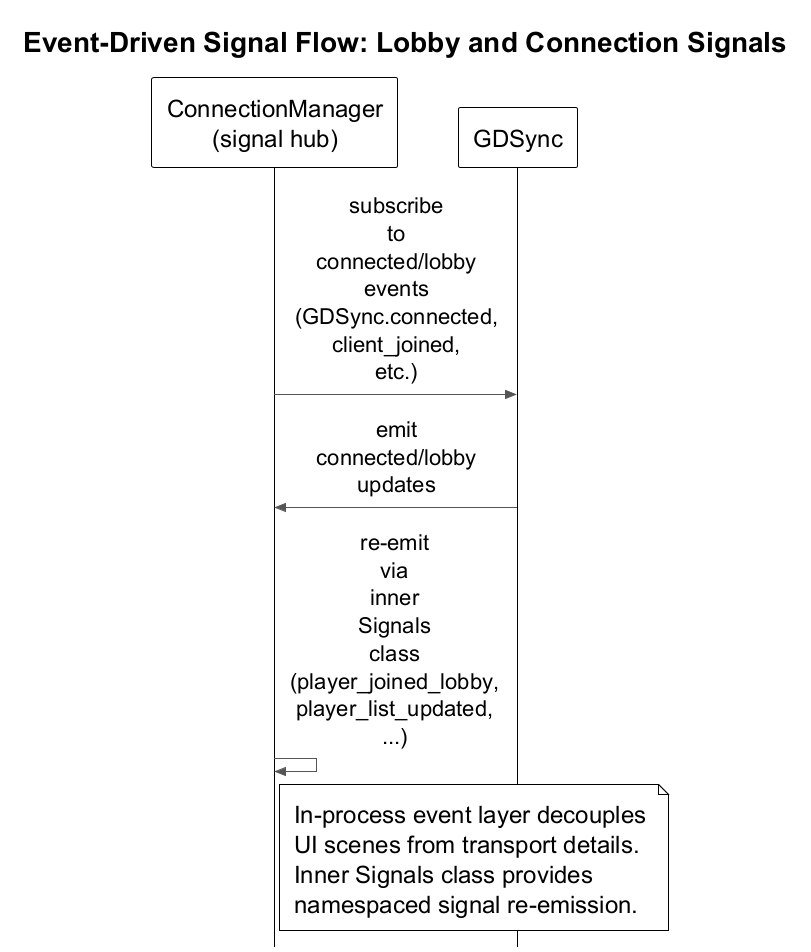

The diagram above was rendered by PlantUML. Its source (embedded in the PNG):
@startuml event-driven-signal-flow-lobby
!theme plain
!include ../shared/theme.puml
!include ../shared/sequence-theme.puml

title Event-Driven Signal Flow: Lobby and Connection Signals

participant "ConnectionManager\n(signal hub)" as Conn
participant "GDSync" as Sync

Conn -> Sync : subscribe to connected/lobby events\n(GDSync.connected, client_joined, etc.)
Sync -> Conn : emit connected/lobby updates
Conn -> Conn : re-emit via inner Signals class\n(player_joined_lobby, player_list_updated, ...)

note right of Conn
In-process event layer decouples
UI scenes from transport details.
Inner Signals class provides
namespaced signal re-emission.
end note

@enduml